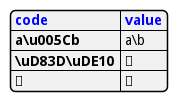

The diagram above was rendered by PlantUML. Its source (embedded in the PNG):
@startjson
{
"<color:blue><b>code": "<color:blue><b>value",
"a\\u005Cb":           "a\u005Cb",
"\\uD83D\\uDE10":      "\uD83D\uDE10",
"😐":                  "😐"
}
@endjson